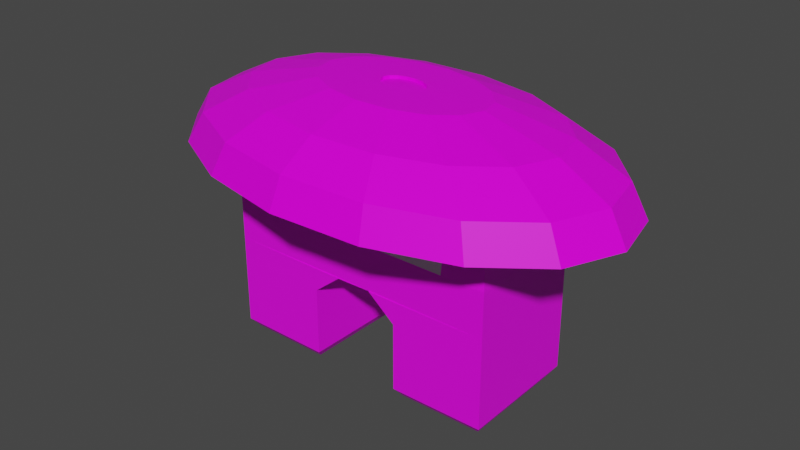 # Source: Palmita.blend  (saved by Blender 4.0.36; exported with 4.5.12 LTS)
import bpy
from mathutils import Matrix  # noqa: F401  (used for matrix-valued properties, if any)

bpy.ops.wm.read_factory_settings(use_empty=True)
scene = bpy.context.scene
scene.name = 'Scene'

# ---- collections
col_collection = bpy.data.collections.new('Collection'); scene.collection.children.link(col_collection)

# ---- images (referenced by path relative to the original .blend; pixels are not part of the script)
import os
ASSET_DIR = os.environ.get("B2B_ASSET_DIR", "")  # directory of the original .blend (textures are referenced by path, not embedded)
HERE = os.path.dirname(os.path.abspath(__file__))  # packed textures are extracted next to this script under _unpacked/

def load_image(name, relpath, width, height, colorspace="sRGB"):
    """Load a texture the original file referenced (path relative to the .blend, or extracted next to this script)."""
    p = next((c for c in (os.path.join(HERE, relpath), os.path.join(ASSET_DIR, relpath)) if relpath and os.path.exists(c)), "")
    if p:
        img = bpy.data.images.load(p, check_existing=True)
        img.name = name
    else:  # same state as the original file: an image datablock whose file is absent (Cycles renders it pink)
        img = bpy.data.images.new(name, width, height)
        img.source = "FILE"
        img.filepath = "//" + (relpath or name)
    img.colorspace_settings.name = colorspace
    return img
img_base_palette_png_002 = load_image('base_palette.png.002', 'base_palette.png', 1024, 1024, 'sRGB')
img_palmita_face_png = load_image('palmita_face.png', 'palmita_face.png', 1024, 1024, 'sRGB')
img_base_palette_png = load_image('base_palette.png', 'base_palette.png', 1024, 1024, 'sRGB')
img_palmsy_dumsy_png = load_image('Palmsy_Dumsy.png', 'Palmsy_Dumsy.png', 1024, 1024, 'sRGB')
img_palmsy_dumsy_scar_png = load_image('Palmsy_Dumsy_Scar.png', 'Palmsy_Dumsy_Scar.png', 1024, 1024, 'sRGB')

# ---- materials (node trees are filled in below, after node groups)
mat_basepalette = bpy.data.materials.new('BasePalette')
mat_basepalette.alpha_threshold = 0.0
mat_basepalette.use_transparent_shadow = False
mat_basepalette.roughness = 0.5
mat_basepalette.line_color = (0.0, 0.0, 0.0, 1.0)
mat_face = bpy.data.materials.new('Face')
mat_face.use_transparent_shadow = False
mat_basepalette_001 = bpy.data.materials.new('BasePalette.001')
mat_basepalette_001.alpha_threshold = 0.0
mat_basepalette_001.use_transparent_shadow = False
mat_basepalette_001.roughness = 0.5
mat_basepalette_001.line_color = (0.0, 0.0, 0.0, 1.0)
mat_face_001 = bpy.data.materials.new('Face.001')
mat_face_001.alpha_threshold = 0.0
mat_face_001.use_transparent_shadow = False
mat_face_001.roughness = 0.5
mat_face_001.line_color = (0.0, 0.0, 0.0, 1.0)
mat_scar = bpy.data.materials.new('Scar')
mat_scar.use_transparent_shadow = False

# ---- material node trees
mat_basepalette.use_nodes = True; mat_basepalette.node_tree.nodes.clear()
_N = mat_basepalette.node_tree.nodes; _L = mat_basepalette.node_tree.links
n0 = _N.new('ShaderNodeOutputMaterial'); n0.name = 'Material Output'; n0.location = (300, 300)
n1 = _N.new('ShaderNodeBsdfPrincipled'); n1.name = 'Principled BSDF'; n1.location = (10, 300)
n1.distribution = 'GGX'
n1.subsurface_method = 'RANDOM_WALK_SKIN'
n1.inputs[3].default_value = 1.45
n1.inputs[27].default_value = (0.0, 0.0, 0.0, 1.0)
n1.inputs[28].default_value = 1.0
n2 = _N.new('ShaderNodeTexImage'); n2.name = 'Image Texture'; n2.location = (-464, 137)
n2.image = img_base_palette_png_002
_L.new(n1.outputs[0], n0.inputs[0])
_L.new(n2.outputs[0], n1.inputs[0])
n0.is_active_output = True
mat_face.use_nodes = True; mat_face.node_tree.nodes.clear()
_N = mat_face.node_tree.nodes; _L = mat_face.node_tree.links
n0 = _N.new('ShaderNodeBsdfPrincipled'); n0.name = 'Principled BSDF'; n0.location = (10, 300)
n0.inputs[3].default_value = 1.45
n1 = _N.new('ShaderNodeOutputMaterial'); n1.name = 'Material Output'; n1.location = (300, 300)
n2 = _N.new('ShaderNodeTexImage'); n2.name = 'Image Texture'; n2.location = (-278, 263)
n2.image = img_palmita_face_png
_L.new(n0.outputs[0], n1.inputs[0])
n1.is_active_output = True
mat_basepalette_001.use_nodes = True; mat_basepalette_001.node_tree.nodes.clear()
_N = mat_basepalette_001.node_tree.nodes; _L = mat_basepalette_001.node_tree.links
n0 = _N.new('ShaderNodeOutputMaterial'); n0.name = 'Material Output'; n0.location = (300, 300)
n1 = _N.new('ShaderNodeBsdfPrincipled'); n1.name = 'Principled BSDF'; n1.location = (10, 300)
n1.distribution = 'GGX'
n1.subsurface_method = 'RANDOM_WALK_SKIN'
n1.inputs[3].default_value = 1.45
n1.inputs[14].default_value = (0.6106, 0.3515, 0.1301, 1.0)
n1.inputs[27].default_value = (0.0, 0.0, 0.0, 1.0)
n1.inputs[28].default_value = 1.0
n2 = _N.new('ShaderNodeTexImage'); n2.name = 'Image Texture'; n2.location = (-464, 137)
n2.image = img_base_palette_png
_L.new(n1.outputs[0], n0.inputs[0])
_L.new(n2.outputs[0], n1.inputs[0])
n0.is_active_output = True
mat_face_001.use_nodes = True; mat_face_001.node_tree.nodes.clear()
_N = mat_face_001.node_tree.nodes; _L = mat_face_001.node_tree.links
n0 = _N.new('ShaderNodeOutputMaterial'); n0.name = 'Material Output'; n0.location = (300, 300)
n1 = _N.new('ShaderNodeBsdfPrincipled'); n1.name = 'Principled BSDF'; n1.location = (10, 300)
n1.distribution = 'GGX'
n1.subsurface_method = 'RANDOM_WALK_SKIN'
n1.inputs[3].default_value = 1.45
n1.inputs[27].default_value = (0.0, 0.0, 0.0, 1.0)
n1.inputs[28].default_value = 1.0
n2 = _N.new('ShaderNodeTexImage'); n2.name = 'Image Texture'; n2.location = (-464, 137)
n2.image = img_palmsy_dumsy_png
_L.new(n1.outputs[0], n0.inputs[0])
_L.new(n2.outputs[0], n1.inputs[0])
n0.is_active_output = True
mat_scar.use_nodes = True; mat_scar.node_tree.nodes.clear()
_N = mat_scar.node_tree.nodes; _L = mat_scar.node_tree.links
n0 = _N.new('ShaderNodeBsdfPrincipled'); n0.name = 'Principled BSDF'; n0.location = (10, 300)
n0.inputs[3].default_value = 1.45
n1 = _N.new('ShaderNodeOutputMaterial'); n1.name = 'Material Output'; n1.location = (300, 300)
n2 = _N.new('ShaderNodeTexImage'); n2.name = 'Image Texture'; n2.location = (-415, 192)
n2.image = img_palmsy_dumsy_scar_png
_L.new(n0.outputs[0], n1.inputs[0])
_L.new(n2.outputs[0], n0.inputs[0])
n1.is_active_output = True

# ---- world
world_world = bpy.data.worlds.new('World'); scene.world = world_world
world_world.use_nodes = True; world_world.node_tree.nodes.clear()
_N = world_world.node_tree.nodes; _L = world_world.node_tree.links
n0 = _N.new('ShaderNodeOutputWorld'); n0.name = 'World Output'; n0.location = (300, 300)
n1 = _N.new('ShaderNodeBackground'); n1.name = 'Background'; n1.location = (10, 300)
n1.inputs[0].default_value = (0.05088, 0.05088, 0.05088, 1.0)
_L.new(n1.outputs[0], n0.inputs[0])
n0.is_active_output = True
world_world.color = (0.05088, 0.05088, 0.05088)
world_world.use_sun_shadow = False
world_world.sun_shadow_jitter_overblur = 0.0

# ---- meshes
me_cube = bpy.data.meshes.new('Cube')
me_cube.from_pydata([(-0.2153, 0.08851, 1.729e-05), (-0.2243, 0.1006, 0.1239), (-0.08195, 0.08746, 1.729e-05), (-0.07279, 0.0994, 0.1239), (-0.2162, -0.08746, 1.729e-05), (-0.2254, -0.0994, 0.1239), (-0.08288, -0.08851, 1.729e-05), (-0.07384, -0.1006, 0.1239), (-0.2243, 0.1006, 0.04289), (-0.2243, 0.1006, 0.08576), (-0.07279, 0.0994, 0.08576), (-0.07279, 0.0994, 0.04289), (-0.07384, -0.1006, 0.08576), (-0.07384, -0.1006, 0.04289), (-0.2254, -0.0994, 0.08576), (-0.2254, -0.0994, 0.04289), (-0.07279, 0.0994, 0.01459), (-0.07384, -0.1006, 0.01459), (-0.2254, -0.0994, 0.01459), (-0.2243, 0.1006, 0.01459), (-0.2254, -0.0994, 0.1605), (-0.2243, 0.1006, 0.1605), (-0.2243, 0.1006, 0.232), (-0.2254, -0.0994, 0.232), (-0.2134, 0.08575, 0.3395), (-0.2145, -0.08473, 0.3395), (0.2153, 0.08851, 1.729e-05), (0.2243, 0.1006, 0.1239), (0.08195, 0.08746, 1.729e-05), (0.07279, 0.0994, 0.1239), (0.2162, -0.08746, 1.729e-05), (0.2254, -0.0994, 0.1239), (0.08288, -0.08851, 1.729e-05), (0.07384, -0.1006, 0.1239), (0.2243, 0.1006, 0.04289), (0.2243, 0.1006, 0.08576), (0.07279, 0.0994, 0.08576), (0.07279, 0.0994, 0.04289), (0.07384, -0.1006, 0.08576), (0.07384, -0.1006, 0.04289), (0.2254, -0.0994, 0.08576), (0.2254, -0.0994, 0.04289), (0.07279, 0.0994, 0.01459), (0.07384, -0.1006, 0.01459), (0.2254, -0.0994, 0.01459), (0.2243, 0.1006, 0.01459), (0.2243, 0.1006, 0.1605), (0.2254, -0.0994, 0.1605), (0.2243, 0.1006, 0.232), (0.2254, -0.0994, 0.232), (0.2134, 0.08575, 0.3395), (0.2145, -0.08473, 0.3395), (-0.02828, 0.0994, 0.1605), (-0.02868, -0.1006, 0.1605), (0.02828, 0.0994, 0.1605), (0.02868, -0.1006, 0.1605), (-0.02828, 0.1006, 0.1605), (0.02828, 0.1006, 0.1605), (-0.02868, -0.0994, 0.1605), (0.02868, -0.0994, 0.1605), (0.01642, 0.1745, 0.4038), (0.1539, 0.1963, 0.3627), (0.2032, 0.1097, 0.4046), (0.1549, 0.0778, 0.3373), (0.03978, 0.01363, 0.4347), (0.2573, 0.05021, 0.4055), (0.3351, 0.06149, 0.3647), (0.1955, 0.03315, 0.3379), (0.2727, -0.01612, 0.4066), (0.3552, -0.02518, 0.366), (0.247, -0.07917, 0.4076), (0.3216, -0.1076, 0.3674), (0.1878, -0.06313, 0.3395), (0.2395, -0.1731, 0.3686), (0.1406, -0.1008, 0.3402), (0.01614, -0.01658, 0.4352), (0.09364, -0.159, 0.4092), (0.07203, -0.1232, 0.3406), (-0.01497, -0.2178, 0.3697), (-0.1128, -0.1424, 0.4092), (-0.0259, -0.007894, 0.4351), (-0.1974, -0.0988, 0.4085), (-0.2591, -0.1332, 0.3686), (-0.15, -0.07751, 0.3402), (-0.03371, 0.0007018, 0.435), (-0.3297, -0.05544, 0.3674), (-0.3498, 0.03123, 0.366), (-0.202, 0.0165, 0.3387), (-0.03222, 0.01939, 0.4347), (-0.1829, 0.06342, 0.3379), (-0.1783, 0.1403, 0.4046), (-0.1357, 0.1011, 0.3373), (-0.01008, 0.03091, 0.4345), (-0.08785, 0.1699, 0.404), (-0.06709, 0.1235, 0.3368), (0.01262, 0.1271, 0.3366), (0.1114, 0.06352, 0.4326), (0.1407, 0.03131, 0.4331), (0.1351, -0.03871, 0.4342), (0.1011, -0.06586, 0.4347), (0.05214, -0.0819, 0.4351), (-0.05961, -0.07296, 0.4351), (-0.09504, 0.08004, 0.4326), (0.003011, 0.006914, 0.4307), (0.001056, -0.01752, 0.4307), (0.01972, 0.02825, 0.4299), (0.03975, 0.01335, 0.4301), (0.04197, 0.003775, 0.4303), (0.03826, -0.00533, 0.4305), (0.02918, -0.01257, 0.4306), (-0.01371, -0.01447, 0.4307), (-0.02592, -0.008166, 0.4306), (-0.03374, 0.0004298, 0.4305), (-0.03224, 0.01911, 0.4301), (-0.02316, 0.02636, 0.43), (-0.0101, 0.03064, 0.4299), (0.02037, 0.2239, 0.3624), (0.01975, 0.02853, 0.4345), (0.1186, 0.1534, 0.404), (0.09076, 0.1109, 0.3368), (0.03196, 0.02222, 0.4345), (0.2644, 0.1393, 0.3635), (0.04199, 0.004047, 0.4348), (0.2069, -0.01621, 0.3387), (0.03828, -0.005058, 0.435), (0.0292, -0.0123, 0.4351), (0.1841, -0.1293, 0.4085), (0.1213, -0.2118, 0.3694), (-0.004294, -0.08439, 0.4352), (-0.01063, -0.1636, 0.4094), (-0.007684, -0.1268, 0.3408), (-0.01368, -0.0142, 0.4352), (-0.1485, -0.1902, 0.3694), (-0.08582, -0.1106, 0.3406), (-0.2515, -0.03928, 0.4076), (-0.1906, -0.03286, 0.3395), (-0.03593, 0.01028, 0.4348), (-0.2669, 0.02705, 0.4066), (-0.2412, 0.0901, 0.4055), (-0.3162, 0.1136, 0.3647), (-0.02314, 0.02663, 0.4345), (-0.2341, 0.1791, 0.3635), (-0.1159, 0.2179, 0.3627), (0.004984, 0.03158, 0.4344), (0.06566, 0.08715, 0.4323), (0.149, -0.004587, 0.4337), (0.001078, -0.01725, 0.4352), (-0.1054, -0.04933, 0.4347), (-0.1347, -0.01712, 0.4342), (-0.143, 0.01878, 0.4337), (-0.1291, 0.0529, 0.4331), (-0.04609, 0.09609, 0.4323), (0.01034, 0.09858, 0.4322), (0.004962, 0.0313, 0.4299), (0.03194, 0.02195, 0.43), (0.01612, -0.01686, 0.4307), (-0.03595, 0.01001, 0.4303), (0.3623, 0.06343, 0.3167), (0.2858, 0.1476, 0.3155), (0.2587, -0.1905, 0.321), (0.3476, -0.1195, 0.3197), (0.1308, -0.2324, 0.3219), (-0.3427, 0.1198, 0.3167), (-0.3791, 0.03067, 0.3182), (-0.2538, 0.1908, 0.3155), (-0.1259, 0.2327, 0.3146), (0.0216, 0.2392, 0.3143), (-0.1612, -0.209, 0.3219), (-0.01666, -0.2389, 0.3222), (0.1661, 0.2093, 0.3146), (0.384, -0.03038, 0.3182), (-0.2808, -0.1473, 0.321), (-0.3573, -0.06314, 0.3197), (0.3408, 0.05943, 0.3168), (0.269, 0.1385, 0.3156), (0.2436, -0.1788, 0.3208), (0.3271, -0.1122, 0.3196), (0.1233, -0.2182, 0.3216), (-0.3222, 0.1125, 0.3168), (-0.3563, 0.02885, 0.3182), (-0.2387, 0.1791, 0.3156), (-0.1184, 0.2185, 0.3148), (0.02043, 0.2246, 0.3145), (-0.1516, -0.1962, 0.3216), (-0.01549, -0.2243, 0.3219), (0.1565, 0.1965, 0.3148), (0.3612, -0.02856, 0.3182), (-0.2641, -0.1382, 0.3208), (-0.3359, -0.05914, 0.3196), (-0.1547, -0.0994, 0.232), (0.1547, -0.0994, 0.232), (-0.1547, -0.08473, 0.3395), (0.1547, -0.08473, 0.3395)], [], [(9, 1, 3, 10), (10, 3, 7, 12), (12, 7, 5, 14), (14, 5, 1, 9), (2, 6, 4, 0), (18, 15, 8, 19), (15, 14, 9, 8), (17, 13, 15, 18), (13, 12, 14, 15), (16, 11, 13, 17), (11, 10, 12, 13), (19, 8, 11, 16), (8, 9, 10, 11), (0, 19, 16, 2), (2, 16, 17, 6), (6, 17, 18, 4), (4, 18, 19, 0), (1, 5, 20, 21), (192, 190, 49, 51), (21, 20, 23, 22), (22, 23, 25, 24), (35, 36, 29, 27), (36, 38, 33, 29), (38, 40, 31, 33), (40, 35, 27, 31), (28, 26, 30, 32), (44, 45, 34, 41), (41, 34, 35, 40), (43, 44, 41, 39), (39, 41, 40, 38), (42, 43, 39, 37), (37, 39, 38, 36), (45, 42, 37, 34), (34, 37, 36, 35), (26, 28, 42, 45), (28, 32, 43, 42), (32, 30, 44, 43), (30, 26, 45, 44), (27, 46, 47, 31), (24, 50, 48, 22), (24, 25, 191, 192, 51, 50), (48, 50, 51, 49), (47, 46, 48, 49), (20, 58, 59, 47, 49, 190, 189, 23), (22, 48, 46, 57, 56, 21), (29, 33, 55, 54), (7, 3, 52, 53), (53, 56, 57, 52), (59, 53, 58, 52, 56, 57), (7, 53, 58, 20, 5), (31, 47, 59, 55, 33), (27, 29, 54, 57, 46), (3, 1, 21, 56, 52), (116, 60, 118, 61), (136, 84, 112, 156), (166, 116, 61, 169), (60, 152, 144, 118), (122, 64, 106, 107), (169, 61, 121, 158), (118, 144, 96, 62), (61, 118, 62, 121), (158, 121, 66, 157), (62, 96, 97, 65), (121, 62, 65, 66), (84, 80, 111, 112), (66, 65, 68, 69), (64, 120, 154, 106), (157, 66, 69, 170), (65, 97, 145, 68), (69, 68, 70, 71), (80, 131, 110, 111), (170, 69, 71, 160), (68, 145, 98, 70), (160, 71, 73, 159), (70, 98, 99, 126), (71, 70, 126, 73), (117, 143, 153, 105), (159, 73, 127, 161), (126, 99, 100, 76), (73, 126, 76, 127), (120, 117, 105, 154), (127, 76, 129, 78), (131, 146, 104, 110), (161, 127, 78, 168), (76, 100, 128, 129), (78, 129, 79, 132), (143, 92, 115, 153), (168, 78, 132, 167), (129, 128, 101, 79), (167, 132, 82, 171), (79, 101, 147, 81), (132, 79, 81, 82), (146, 75, 155, 104), (81, 147, 148, 134), (82, 81, 134, 85), (92, 140, 114, 115), (171, 82, 85, 172), (85, 134, 137, 86), (75, 125, 109, 155), (172, 85, 86, 163), (140, 88, 113, 114), (163, 86, 139, 162), (86, 137, 138, 139), (162, 139, 141, 164), (138, 150, 102, 90), (139, 138, 90, 141), (125, 124, 108, 109), (141, 90, 93, 142), (88, 136, 156, 113), (164, 141, 142, 165), (90, 102, 151, 93), (142, 93, 60, 116), (124, 122, 107, 108), (165, 142, 116, 166), (93, 151, 152, 60), (117, 120, 96, 144), (120, 64, 97, 96), (64, 122, 145, 97), (122, 124, 98, 145), (124, 125, 99, 98), (125, 75, 100, 99), (75, 146, 128, 100), (146, 131, 101, 128), (131, 80, 147, 101), (80, 84, 148, 147), (84, 136, 149, 148), (136, 88, 150, 149), (88, 140, 102, 150), (140, 92, 151, 102), (92, 143, 152, 151), (153, 103, 105), (105, 103, 154), (154, 103, 106), (106, 103, 107), (107, 103, 108), (108, 103, 109), (109, 103, 155), (155, 103, 104), (104, 103, 110), (110, 103, 111), (111, 103, 112), (112, 103, 156), (156, 103, 113), (113, 103, 114), (114, 103, 115), (115, 103, 153), (134, 148, 149, 137), (137, 149, 150, 138), (63, 67, 123, 72, 74, 77, 130, 133, 83, 135, 87, 89, 91, 94, 95, 119), (143, 117, 144, 152), (173, 174, 158, 157), (175, 176, 160, 159), (177, 175, 159, 161), (178, 179, 163, 162), (180, 178, 162, 164), (181, 180, 164, 165), (182, 181, 165, 166), (183, 184, 168, 167), (174, 185, 169, 158), (186, 173, 157, 170), (176, 186, 170, 160), (184, 177, 161, 168), (187, 183, 167, 171), (188, 187, 171, 172), (179, 188, 172, 163), (185, 182, 166, 169), (67, 63, 174, 173), (74, 72, 176, 175), (77, 74, 175, 177), (89, 87, 179, 178), (91, 89, 178, 180), (94, 91, 180, 181), (95, 94, 181, 182), (133, 130, 184, 183), (63, 119, 185, 174), (123, 67, 173, 186), (72, 123, 186, 176), (130, 77, 177, 184), (83, 133, 183, 187), (135, 83, 187, 188), (87, 135, 188, 179), (119, 95, 182, 185), (25, 23, 189, 191), (191, 189, 190, 192)])
me_cube.polygons.foreach_set('material_index', [0, 0, 0, 0, 0, 0, 0, 0, 0, 0, 0, 0, 0, 0, 0, 0, 0, 0, 0, 0, 0, 0, 0, 0, 0, 0, 0, 0, 0, 0, 0, 0, 0, 0, 0, 0, 0, 0, 0, 0, 0, 0, 0, 0, 0, 0, 0, 0, 0, 0, 0, 0, 0, 2, 2, 2, 2, 2, 2, 2, 2, 2, 2, 2, 2, 2, 2, 2, 2, 2, 2, 2, 2, 2, 2, 2, 2, 2, 2, 2, 2, 2, 2, 2, 2, 2, 2, 2, 2, 2, 2, 2, 2, 2, 2, 2, 2, 2, 2, 2, 2, 2, 2, 2, 2, 2, 2, 2, 2, 2, 2, 2, 2, 2, 2, 2, 2, 2, 2, 2, 2, 2, 2, 2, 2, 2, 2, 2, 2, 2, 2, 2, 2, 2, 2, 2, 2, 2, 2, 2, 2, 2, 2, 2, 2, 2, 2, 2, 2, 2, 2, 2, 2, 2, 2, 2, 2, 2, 2, 2, 2, 2, 2, 2, 2, 2, 2, 2, 2, 2, 2, 2, 2, 2, 2, 2, 2, 2, 2, 2, 2, 2, 0, 1])
_uv = me_cube.uv_layers.new(name='UVMap')
_uv.uv.foreach_set('vector', [0.2861, 0.8441, 0.2861, 0.8441, 0.2861, 0.8441, 0.2861, 0.8441, 0.2861, 0.8441, 0.2861, 0.8441, 0.2861, 0.8441, 0.2861, 0.8441, 0.2861, 0.8441, 0.2861, 0.8441, 0.2861, 0.8441, 0.2861, 0.8441, 0.2861, 0.8441, 0.2861, 0.8441, 0.2861, 0.8441, 0.2861, 0.8441, 0.2861, 0.8441, 0.2861, 0.8441, 0.2861, 0.8441, 0.2861, 0.8441, 0.2861, 0.8441, 0.2861, 0.8441, 0.2861, 0.8441, 0.2861, 0.8441, 0.2861, 0.8441, 0.2861, 0.8441, 0.2861, 0.8441, 0.2861, 0.8441, 0.2861, 0.8441, 0.2861, 0.8441, 0.2861, 0.8441, 0.2861, 0.8441, 0.2861, 0.8441, 0.2861, 0.8441, 0.2861, 0.8441, 0.2861, 0.8441, 0.2861, 0.8441, 0.2861, 0.8441, 0.2861, 0.8441, 0.2861, 0.8441, 0.2861, 0.8441, 0.2861, 0.8441, 0.2861, 0.8441, 0.2861, 0.8441, 0.2861, 0.8441, 0.2861, 0.8441, 0.2861, 0.8441, 0.2861, 0.8441, 0.2861, 0.8441, 0.2861, 0.8441, 0.2861, 0.8441, 0.2861, 0.8441, 0.2861, 0.8441, 0.2861, 0.8441, 0.2861, 0.8441, 0.2861, 0.8441, 0.2861, 0.8441, 0.2861, 0.8441, 0.2861, 0.8441, 0.2861, 0.8441, 0.2861, 0.8441, 0.2861, 0.8441, 0.2861, 0.8441, 0.2861, 0.8441, 0.2861, 0.8441, 0.2861, 0.8441, 0.2861, 0.8441, 0.2861, 0.8441, 0.2861, 0.8441, 0.2861, 0.8441, 0.2861, 0.8441, 0.2861, 0.8441, 0.2861, 0.8441, 0.2861, 0.8441, 0.2861, 0.8441, 0.2861, 0.8441, 0.2861, 0.8441, 0.2861, 0.8441, 0.2861, 0.8441, 0.2861, 0.8441, 0.2861, 0.8441, 0.2861, 0.8441, 0.2861, 0.8441, 0.2861, 0.8441, 0.2861, 0.8441, 0.2861, 0.8441, 0.2861, 0.8441, 0.2861, 0.8441, 0.2861, 0.8441, 0.2861, 0.8441, 0.2861, 0.8441, 0.2861, 0.8441, 0.2861, 0.8441, 0.2861, 0.8441, 0.2861, 0.8441, 0.2861, 0.8441, 0.2861, 0.8441, 0.2861, 0.8441, 0.2861, 0.8441, 0.2861, 0.8441, 0.2861, 0.8441, 0.2861, 0.8441, 0.2861, 0.8441, 0.2861, 0.8441, 0.2861, 0.8441, 0.2861, 0.8441, 0.2861, 0.8441, 0.2861, 0.8441, 0.2861, 0.8441, 0.2861, 0.8441, 0.2861, 0.8441, 0.2861, 0.8441, 0.2861, 0.8441, 0.2861, 0.8441, 0.2861, 0.8441, 0.2861, 0.8441, 0.2861, 0.8441, 0.2861, 0.8441, 0.2861, 0.8441, 0.2861, 0.8441, 0.2861, 0.8441, 0.2861, 0.8441, 0.2861, 0.8441, 0.2861, 0.8441, 0.2861, 0.8441, 0.2861, 0.8441, 0.2861, 0.8441, 0.2861, 0.8441, 0.2861, 0.8441, 0.2861, 0.8441, 0.2861, 0.8441, 0.2861, 0.8441, 0.2861, 0.8441, 0.2861, 0.8441, 0.2861, 0.8441, 0.2861, 0.8441, 0.2861, 0.8441, 0.2861, 0.8441, 0.2861, 0.8441, 0.2861, 0.8441, 0.2861, 0.8441, 0.2861, 0.8441, 0.2861, 0.8441, 0.2861, 0.8441, 0.2861, 0.8441, 0.2861, 0.8441, 0.2861, 0.8441, 0.2861, 0.8441, 0.2861, 0.8441, 0.2861, 0.8441, 0.2861, 0.8441, 0.2861, 0.8441, 0.2861, 0.8441, 0.2861, 0.8441, 0.2861, 0.8441, 0.2861, 0.8441, 0.2861, 0.8441, 0.2861, 0.8441, 0.2861, 0.8441, 0.2861, 0.8441, 0.2861, 0.8441, 0.2861, 0.8441, 0.2861, 0.8441, 0.2861, 0.8441, 0.2861, 0.8441, 0.2861, 0.8441, 0.2861, 0.8441, 0.2861, 0.8441, 0.2861, 0.8441, 0.2861, 0.8441, 0.2861, 0.8441, 0.2861, 0.8441, 0.2861, 0.8441, 0.2861, 0.8441, 0.2861, 0.8441, 0.2861, 0.8441, 0.2861, 0.8441, 0.2861, 0.8441, 0.2861, 0.8441, 0.2861, 0.8441, 0.2861, 0.8441, 0.2861, 0.8441, 0.2861, 0.8441, 0.2861, 0.8441, 0.2861, 0.8441, 0.2861, 0.8441, 0.2861, 0.8441, 0.2861, 0.8441, 0.2861, 0.8441, 0.2861, 0.8441, 0.2861, 0.8441, 0.2861, 0.8441, 0.2861, 0.8441, 0.2861, 0.8441, 0.2861, 0.8441, 0.2861, 0.8441, 0.2861, 0.8441, 0.2861, 0.8441, 0.2861, 0.8441, 0.2861, 0.8441, 0.2861, 0.8441, 0.2861, 0.8441, 0.2861, 0.8441, 0.2861, 0.8441, 0.2861, 0.8441, 0.2861, 0.8441, 0.2861, 0.8441, 0.2861, 0.8441, 0.2861, 0.8441, 0.2861, 0.8441, 0.2861, 0.8441, 0.2861, 0.8441, 0.2861, 0.8441, 0.2861, 0.8441, 0.2861, 0.8441, 0.2861, 0.8441, 0.2861, 0.8441, 0.2861, 0.8441, 0.2861, 0.8441, 0.2861, 0.8441, 0.2861, 0.8441, 0.2861, 0.8441, 0.2861, 0.8441, 0.2861, 0.8441, 0.2861, 0.8441, 0.2861, 0.8441, 0.3447, 0.7373, 0.3447, 0.7373, 0.3447, 0.7373, 0.3447, 0.7373, 0.3447, 0.7373, 0.3447, 0.7373, 0.3447, 0.7373, 0.3447, 0.7373, 0.3447, 0.7373, 0.3447, 0.7373, 0.3447, 0.7373, 0.3447, 0.7373, 0.3447, 0.7373, 0.3447, 0.7373, 0.3447, 0.7373, 0.3447, 0.7373, 0.3447, 0.7373, 0.3447, 0.7373, 0.3447, 0.7373, 0.3447, 0.7373, 0.3447, 0.7373, 0.3447, 0.7373, 0.3447, 0.7373, 0.3447, 0.7373, 0.3447, 0.7373, 0.3447, 0.7373, 0.3447, 0.7373, 0.3447, 0.7373, 0.3447, 0.7373, 0.3447, 0.7373, 0.3447, 0.7373, 0.3447, 0.7373, 0.3447, 0.7373, 0.3447, 0.7373, 0.3447, 0.7373, 0.3447, 0.7373, 0.3447, 0.7373, 0.3447, 0.7373, 0.3447, 0.7373, 0.3447, 0.7373, 0.3447, 0.7373, 0.3447, 0.7373, 0.3447, 0.7373, 0.3447, 0.7373, 0.3447, 0.7373, 0.3447, 0.7373, 0.3447, 0.7373, 0.3447, 0.7373, 0.3447, 0.7373, 0.3447, 0.7373, 0.3447, 0.7373, 0.3447, 0.7373, 0.3447, 0.7373, 0.3447, 0.7373, 0.3447, 0.7373, 0.3447, 0.7373, 0.3447, 0.7373, 0.3447, 0.7373, 0.3447, 0.7373, 0.3447, 0.7373, 0.3447, 0.7373, 0.3447, 0.7373, 0.3447, 0.7373, 0.3447, 0.7373, 0.3447, 0.7373, 0.3447, 0.7373, 0.3447, 0.7373, 0.3447, 0.7373, 0.3447, 0.7373, 0.3447, 0.7373, 0.3447, 0.7373, 0.3447, 0.7373, 0.3447, 0.7373, 0.3447, 0.7373, 0.3447, 0.7373, 0.3447, 0.7373, 0.3447, 0.7373, 0.3447, 0.7373, 0.3447, 0.7373, 0.3447, 0.7373, 0.3447, 0.7373, 0.3447, 0.7373, 0.3447, 0.7373, 0.3447, 0.7373, 0.3447, 0.7373, 0.3447, 0.7373, 0.3447, 0.7373, 0.3447, 0.7373, 0.3447, 0.7373, 0.3447, 0.7373, 0.3447, 0.7373, 0.3447, 0.7373, 0.3447, 0.7373, 0.3447, 0.7373, 0.3447, 0.7373, 0.3447, 0.7373, 0.3447, 0.7373, 0.3447, 0.7373, 0.3447, 0.7373, 0.3447, 0.7373, 0.3447, 0.7373, 0.3447, 0.7373, 0.3447, 0.7373, 0.3447, 0.7373, 0.3447, 0.7373, 0.3447, 0.7373, 0.3447, 0.7373, 0.3447, 0.7373, 0.3447, 0.7373, 0.3447, 0.7373, 0.3447, 0.7373, 0.3447, 0.7373, 0.3447, 0.7373, 0.3447, 0.7373, 0.3447, 0.7373, 0.3447, 0.7373, 0.3447, 0.7373, 0.3447, 0.7373, 0.3447, 0.7373, 0.3447, 0.7373, 0.3447, 0.7373, 0.3447, 0.7373, 0.3447, 0.7373, 0.3447, 0.7373, 0.3447, 0.7373, 0.3447, 0.7373, 0.3447, 0.7373, 0.3447, 0.7373, 0.3447, 0.7373, 0.3447, 0.7373, 0.3447, 0.7373, 0.3447, 0.7373, 0.3447, 0.7373, 0.3447, 0.7373, 0.3447, 0.7373, 0.3447, 0.7373, 0.3447, 0.7373, 0.3447, 0.7373, 0.3447, 0.7373, 0.3447, 0.7373, 0.3447, 0.7373, 0.3447, 0.7373, 0.3447, 0.7373, 0.3447, 0.7373, 0.3447, 0.7373, 0.3447, 0.7373, 0.3447, 0.7373, 0.3447, 0.7373, 0.3447, 0.7373, 0.3447, 0.7373, 0.3447, 0.7373, 0.3447, 0.7373, 0.3447, 0.7373, 0.3447, 0.7373, 0.3447, 0.7373, 0.3447, 0.7373, 0.3447, 0.7373, 0.3447, 0.7373, 0.3447, 0.7373, 0.3447, 0.7373, 0.3447, 0.7373, 0.3447, 0.7373, 0.3447, 0.7373, 0.3447, 0.7373, 0.3447, 0.7373, 0.3447, 0.7373, 0.3447, 0.7373, 0.3447, 0.7373, 0.3447, 0.7373, 0.3447, 0.7373, 0.3447, 0.7373, 0.3447, 0.7373, 0.3447, 0.7373, 0.3447, 0.7373, 0.3447, 0.7373, 0.3447, 0.7373, 0.3447, 0.7373, 0.3447, 0.7373, 0.3447, 0.7373, 0.3447, 0.7373, 0.3447, 0.7373, 0.3447, 0.7373, 0.3447, 0.7373, 0.3447, 0.7373, 0.3447, 0.7373, 0.3447, 0.7373, 0.3447, 0.7373, 0.3447, 0.7373, 0.3447, 0.7373, 0.3447, 0.7373, 0.3447, 0.7373, 0.3447, 0.7373, 0.3447, 0.7373, 0.3447, 0.7373, 0.3447, 0.7373, 0.3447, 0.7373, 0.3447, 0.7373, 0.3447, 0.7373, 0.3447, 0.7373, 0.3447, 0.7373, 0.3447, 0.7373, 0.3447, 0.7373, 0.3447, 0.7373, 0.3447, 0.7373, 0.3447, 0.7373, 0.3447, 0.7373, 0.3447, 0.7373, 0.3447, 0.7373, 0.3447, 0.7373, 0.3447, 0.7373, 0.3447, 0.7373, 0.3447, 0.7373, 0.3447, 0.7373, 0.3447, 0.7373, 0.3447, 0.7373, 0.3447, 0.7373, 0.3447, 0.7373, 0.3447, 0.7373, 0.3447, 0.7373, 0.3447, 0.7373, 0.3447, 0.7373, 0.3447, 0.7373, 0.3447, 0.7373, 0.3447, 0.7373, 0.3447, 0.7373, 0.3447, 0.7373, 0.3447, 0.7373, 0.3447, 0.7373, 0.3447, 0.7373, 0.3447, 0.7373, 0.3447, 0.7373, 0.3447, 0.7373, 0.3447, 0.7373, 0.3447, 0.7373, 0.3447, 0.7373, 0.3447, 0.7373, 0.3447, 0.7373, 0.3447, 0.7373, 0.3447, 0.7373, 0.3447, 0.7373, 0.3447, 0.7373, 0.3447, 0.7373, 0.3447, 0.7373, 0.3447, 0.7373, 0.3447, 0.7373, 0.3447, 0.7373, 0.3447, 0.7373, 0.3447, 0.7373, 0.3447, 0.7373, 0.3447, 0.7373, 0.3447, 0.7373, 0.3447, 0.7373, 0.3447, 0.7373, 0.3447, 0.7373, 0.3447, 0.7373, 0.3447, 0.7373, 0.3447, 0.7373, 0.3447, 0.7373, 0.3447, 0.7373, 0.3447, 0.7373, 0.3447, 0.7373, 0.3447, 0.7373, 0.3447, 0.7373, 0.3447, 0.7373, 0.3447, 0.7373, 0.3447, 0.7373, 0.3447, 0.7373, 0.3447, 0.7373, 0.3447, 0.7373, 0.3447, 0.7373, 0.3447, 0.7373, 0.3447, 0.7373, 0.3447, 0.7373, 0.3447, 0.7373, 0.3447, 0.7373, 0.3447, 0.7373, 0.3447, 0.7373, 0.3447, 0.7373, 0.3447, 0.7373, 0.3447, 0.7373, 0.3447, 0.7373, 0.3447, 0.7373, 0.3447, 0.7373, 0.3447, 0.7373, 0.3447, 0.7373, 0.3447, 0.7373, 0.3447, 0.7373, 0.3447, 0.7373, 0.3447, 0.7373, 0.3447, 0.7373, 0.3447, 0.7373, 0.3447, 0.7373, 0.3447, 0.7373, 0.3447, 0.7373, 0.3447, 0.7373, 0.3447, 0.7373, 0.3447, 0.7373, 0.3447, 0.7373, 0.3447, 0.7373, 0.3447, 0.7373, 0.3447, 0.7373, 0.3447, 0.7373, 0.3447, 0.7373, 0.3447, 0.7373, 0.3447, 0.7373, 0.3447, 0.7373, 0.3447, 0.7373, 0.3447, 0.7373, 0.334, 0.7129, 0.334, 0.7129, 0.334, 0.7129, 0.334, 0.7129, 0.334, 0.7129, 0.334, 0.7129, 0.334, 0.7129, 0.334, 0.7129, 0.334, 0.7129, 0.334, 0.7129, 0.334, 0.7129, 0.334, 0.7129, 0.334, 0.7129, 0.334, 0.7129, 0.334, 0.7129, 0.334, 0.7129, 0.334, 0.7129, 0.334, 0.7129, 0.334, 0.7129, 0.334, 0.7129, 0.334, 0.7129, 0.334, 0.7129, 0.334, 0.7129, 0.334, 0.7129, 0.334, 0.7129, 0.334, 0.7129, 0.334, 0.7129, 0.334, 0.7129, 0.334, 0.7129, 0.334, 0.7129, 0.334, 0.7129, 0.334, 0.7129, 0.334, 0.7129, 0.334, 0.7129, 0.334, 0.7129, 0.334, 0.7129, 0.334, 0.7129, 0.334, 0.7129, 0.334, 0.7129, 0.334, 0.7129, 0.334, 0.7129, 0.334, 0.7129, 0.334, 0.7129, 0.334, 0.7129, 0.334, 0.7129, 0.334, 0.7129, 0.334, 0.7129, 0.334, 0.7129, 0.3447, 0.7373, 0.3447, 0.7373, 0.3447, 0.7373, 0.3447, 0.7373, 0.3447, 0.7373, 0.3447, 0.7373, 0.3447, 0.7373, 0.3447, 0.7373, 0.2207, 0.9636, 0.2207, 0.9636, 0.2207, 0.9636, 0.2207, 0.9636, 0.2207, 0.9636, 0.2207, 0.9636, 0.2207, 0.9636, 0.2207, 0.9636, 0.2207, 0.9636, 0.2207, 0.9636, 0.2207, 0.9636, 0.2207, 0.9636, 0.2207, 0.9636, 0.2207, 0.9636, 0.2207, 0.9636, 0.2207, 0.9636, 0.3447, 0.7373, 0.3447, 0.7373, 0.3447, 0.7373, 0.3447, 0.7373, 0.3447, 0.7373, 0.3447, 0.7373, 0.3447, 0.7373, 0.3447, 0.7373, 0.3447, 0.7373, 0.3447, 0.7373, 0.3447, 0.7373, 0.3447, 0.7373, 0.3447, 0.7373, 0.3447, 0.7373, 0.3447, 0.7373, 0.3447, 0.7373, 0.3447, 0.7373, 0.3447, 0.7373, 0.3447, 0.7373, 0.3447, 0.7373, 0.3447, 0.7373, 0.3447, 0.7373, 0.3447, 0.7373, 0.3447, 0.7373, 0.3447, 0.7373, 0.3447, 0.7373, 0.3447, 0.7373, 0.3447, 0.7373, 0.3447, 0.7373, 0.3447, 0.7373, 0.3447, 0.7373, 0.3447, 0.7373, 0.3447, 0.7373, 0.3447, 0.7373, 0.3447, 0.7373, 0.3447, 0.7373, 0.3447, 0.7373, 0.3447, 0.7373, 0.3447, 0.7373, 0.3447, 0.7373, 0.3447, 0.7373, 0.3447, 0.7373, 0.3447, 0.7373, 0.3447, 0.7373, 0.3447, 0.7373, 0.3447, 0.7373, 0.3447, 0.7373, 0.3447, 0.7373, 0.3447, 0.7373, 0.3447, 0.7373, 0.3447, 0.7373, 0.3447, 0.7373, 0.3447, 0.7373, 0.3447, 0.7373, 0.3447, 0.7373, 0.3447, 0.7373, 0.3447, 0.7373, 0.3447, 0.7373, 0.3447, 0.7373, 0.3447, 0.7373, 0.3447, 0.7373, 0.3447, 0.7373, 0.3447, 0.7373, 0.3447, 0.7373, 0.3447, 0.7373, 0.3447, 0.7373, 0.3447, 0.7373, 0.3447, 0.7373, 0.2207, 0.9636, 0.2207, 0.9636, 0.2207, 0.9636, 0.2207, 0.9636, 0.2207, 0.9636, 0.2207, 0.9636, 0.2207, 0.9636, 0.2207, 0.9636, 0.2207, 0.9636, 0.2207, 0.9636, 0.2207, 0.9636, 0.2207, 0.9636, 0.2207, 0.9636, 0.2207, 0.9636, 0.2207, 0.9636, 0.2207, 0.9636, 0.2207, 0.9636, 0.2207, 0.9636, 0.2207, 0.9636, 0.2207, 0.9636, 0.2207, 0.9636, 0.2207, 0.9636, 0.2207, 0.9636, 0.2207, 0.9636, 0.2207, 0.9636, 0.2207, 0.9636, 0.2207, 0.9636, 0.2207, 0.9636, 0.2207, 0.9636, 0.2207, 0.9636, 0.2207, 0.9636, 0.2207, 0.9636, 0.2207, 0.9636, 0.2207, 0.9636, 0.2207, 0.9636, 0.2207, 0.9636, 0.2207, 0.9636, 0.2207, 0.9636, 0.2207, 0.9636, 0.2207, 0.9636, 0.2207, 0.9636, 0.2207, 0.9636, 0.2207, 0.9636, 0.2207, 0.9636, 0.2207, 0.9636, 0.2207, 0.9636, 0.2207, 0.9636, 0.2207, 0.9636, 0.2207, 0.9636, 0.2207, 0.9636, 0.2207, 0.9636, 0.2207, 0.9636, 0.2207, 0.9636, 0.2207, 0.9636, 0.2207, 0.9636, 0.2207, 0.9636, 0.2207, 0.9636, 0.2207, 0.9636, 0.2207, 0.9636, 0.2207, 0.9636, 0.2207, 0.9636, 0.2207, 0.9636, 0.2207, 0.9636, 0.2207, 0.9636, 0.2861, 0.8441, 0.2861, 0.8441, 0.2861, 0.8441, 0.2861, 0.8441, 1.0, 1.0, 1.0, 2.98e-08, 3.974e-08, -2.98e-08, 3.974e-08, 1.0])
_ca = me_cube.color_attributes.new('Attribute', 'BYTE_COLOR', 'CORNER')
_ca.data.foreach_set('color', [1.0, 1.0, 1.0, 1.0, 1.0, 1.0, 1.0, 1.0, 1.0, 1.0, 1.0, 1.0, 1.0, 1.0, 1.0, 1.0, 1.0, 1.0, 1.0, 1.0, 1.0, 1.0, 1.0, 1.0, 1.0, 1.0, 1.0, 1.0, 1.0, 1.0, 1.0, 1.0, 1.0, 1.0, 1.0, 1.0, 1.0, 1.0, 1.0, 1.0, 1.0, 1.0, 1.0, 1.0, 1.0, 1.0, 1.0, 1.0, 1.0, 1.0, 1.0, 1.0, 1.0, 1.0, 1.0, 1.0, 1.0, 1.0, 1.0, 1.0, 1.0, 1.0, 1.0, 1.0, 1.0, 1.0, 1.0, 1.0, 1.0, 1.0, 1.0, 1.0, 1.0, 1.0, 1.0, 1.0, 1.0, 1.0, 1.0, 1.0, 1.0, 1.0, 1.0, 1.0, 1.0, 1.0, 1.0, 1.0, 1.0, 1.0, 1.0, 1.0, 1.0, 1.0, 1.0, 1.0, 1.0, 1.0, 1.0, 1.0, 1.0, 1.0, 1.0, 1.0, 1.0, 1.0, 1.0, 1.0, 1.0, 1.0, 1.0, 1.0, 1.0, 1.0, 1.0, 1.0, 1.0, 1.0, 1.0, 1.0, 1.0, 1.0, 1.0, 1.0, 1.0, 1.0, 1.0, 1.0, 1.0, 1.0, 1.0, 1.0, 1.0, 1.0, 1.0, 1.0, 1.0, 1.0, 1.0, 1.0, 1.0, 1.0, 1.0, 1.0, 1.0, 1.0, 1.0, 1.0, 1.0, 1.0, 1.0, 1.0, 1.0, 1.0, 1.0, 1.0, 1.0, 1.0, 1.0, 1.0, 1.0, 1.0, 1.0, 1.0, 1.0, 1.0, 1.0, 1.0, 1.0, 1.0, 1.0, 1.0, 1.0, 1.0, 1.0, 1.0, 1.0, 1.0, 1.0, 1.0, 1.0, 1.0, 1.0, 1.0, 1.0, 1.0, 1.0, 1.0, 1.0, 1.0, 1.0, 1.0, 1.0, 1.0, 1.0, 1.0, 1.0, 1.0, 1.0, 1.0, 1.0, 1.0, 1.0, 1.0, 1.0, 1.0, 1.0, 1.0, 1.0, 1.0, 1.0, 1.0, 1.0, 1.0, 1.0, 1.0, 1.0, 1.0, 1.0, 1.0, 1.0, 1.0, 1.0, 1.0, 1.0, 1.0, 1.0, 1.0, 1.0, 1.0, 1.0, 1.0, 1.0, 1.0, 1.0, 1.0, 1.0, 1.0, 1.0, 1.0, 1.0, 1.0, 1.0, 1.0, 1.0, 1.0, 1.0, 1.0, 1.0, 1.0, 1.0, 1.0, 1.0, 1.0, 1.0, 1.0, 1.0, 1.0, 1.0, 1.0, 1.0, 1.0, 1.0, 1.0, 1.0, 1.0, 1.0, 1.0, 1.0, 1.0, 1.0, 1.0, 1.0, 1.0, 1.0, 1.0, 1.0, 1.0, 1.0, 1.0, 1.0, 1.0, 1.0, 1.0, 1.0, 1.0, 1.0, 1.0, 1.0, 1.0, 1.0, 1.0, 1.0, 1.0, 1.0, 1.0, 1.0, 1.0, 1.0, 1.0, 1.0, 1.0, 1.0, 1.0, 1.0, 1.0, 1.0, 1.0, 1.0, 1.0, 1.0, 1.0, 1.0, 1.0, 1.0, 1.0, 1.0, 1.0, 1.0, 1.0, 1.0, 1.0, 1.0, 1.0, 1.0, 1.0, 1.0, 1.0, 1.0, 1.0, 1.0, 1.0, 1.0, 1.0, 1.0, 1.0, 1.0, 1.0, 1.0, 1.0, 1.0, 1.0, 1.0, 1.0, 1.0, 1.0, 1.0, 1.0, 1.0, 1.0, 1.0, 1.0, 1.0, 1.0, 1.0, 1.0, 1.0, 1.0, 1.0, 1.0, 1.0, 1.0, 1.0, 1.0, 1.0, 1.0, 1.0, 1.0, 1.0, 1.0, 1.0, 1.0, 1.0, 1.0, 1.0, 1.0, 1.0, 1.0, 1.0, 1.0, 1.0, 1.0, 1.0, 1.0, 1.0, 1.0, 1.0, 1.0, 1.0, 1.0, 1.0, 1.0, 1.0, 1.0, 1.0, 1.0, 1.0, 1.0, 1.0, 1.0, 1.0, 1.0, 1.0, 1.0, 1.0, 1.0, 1.0, 1.0, 1.0, 1.0, 1.0, 1.0, 1.0, 1.0, 1.0, 1.0, 1.0, 1.0, 1.0, 1.0, 1.0, 1.0, 1.0, 1.0, 1.0, 1.0, 1.0, 1.0, 1.0, 1.0, 1.0, 1.0, 1.0, 1.0, 1.0, 1.0, 1.0, 1.0, 1.0, 1.0, 1.0, 1.0, 1.0, 1.0, 1.0, 1.0, 1.0, 1.0, 1.0, 1.0, 1.0, 1.0, 1.0, 1.0, 1.0, 1.0, 1.0, 1.0, 1.0, 1.0, 1.0, 1.0, 1.0, 1.0, 1.0, 1.0, 1.0, 1.0, 1.0, 1.0, 1.0, 1.0, 1.0, 1.0, 1.0, 1.0, 1.0, 1.0, 1.0, 1.0, 1.0, 1.0, 1.0, 1.0, 1.0, 1.0, 1.0, 1.0, 1.0, 1.0, 1.0, 1.0, 1.0, 1.0, 1.0, 1.0, 1.0, 1.0, 1.0, 1.0, 1.0, 1.0, 1.0, 1.0, 1.0, 1.0, 1.0, 1.0, 1.0, 1.0, 1.0, 1.0, 1.0, 1.0, 1.0, 1.0, 1.0, 1.0, 1.0, 1.0, 1.0, 1.0, 1.0, 1.0, 1.0, 1.0, 1.0, 1.0, 1.0, 1.0, 1.0, 1.0, 1.0, 1.0, 1.0, 1.0, 1.0, 1.0, 1.0, 1.0, 1.0, 1.0, 1.0, 1.0, 1.0, 1.0, 1.0, 1.0, 1.0, 1.0, 1.0, 1.0, 1.0, 1.0, 1.0, 1.0, 1.0, 1.0, 1.0, 1.0, 1.0, 1.0, 1.0, 1.0, 1.0, 1.0, 1.0, 1.0, 1.0, 1.0, 1.0, 1.0, 1.0, 1.0, 1.0, 1.0, 1.0, 1.0, 1.0, 1.0, 1.0, 1.0, 1.0, 1.0, 1.0, 1.0, 1.0, 1.0, 1.0, 1.0, 1.0, 1.0, 1.0, 1.0, 1.0, 1.0, 1.0, 1.0, 1.0, 1.0, 1.0, 1.0, 1.0, 1.0, 1.0, 1.0, 1.0, 1.0, 1.0, 1.0, 1.0, 1.0, 1.0, 1.0, 1.0, 1.0, 1.0, 1.0, 1.0, 1.0, 1.0, 1.0, 1.0, 1.0, 1.0, 1.0, 1.0, 1.0, 1.0, 1.0, 1.0, 1.0, 1.0, 1.0, 1.0, 1.0, 1.0, 1.0, 1.0, 1.0, 1.0, 1.0, 1.0, 1.0, 1.0, 1.0, 1.0, 1.0, 1.0, 1.0, 1.0, 1.0, 1.0, 1.0, 1.0, 1.0, 1.0, 1.0, 1.0, 1.0, 1.0, 1.0, 1.0, 1.0, 1.0, 1.0, 1.0, 1.0, 1.0, 1.0, 1.0, 1.0, 1.0, 1.0, 1.0, 1.0, 1.0, 1.0, 1.0, 1.0, 1.0, 1.0, 1.0, 1.0, 1.0, 1.0, 1.0, 1.0, 1.0, 1.0, 1.0, 1.0, 1.0, 1.0, 1.0, 1.0, 1.0, 1.0, 1.0, 1.0, 1.0, 1.0, 1.0, 1.0, 1.0, 1.0, 1.0, 1.0, 1.0, 1.0, 1.0, 1.0, 1.0, 1.0, 1.0, 1.0, 1.0, 1.0, 1.0, 1.0, 1.0, 1.0, 1.0, 1.0, 1.0, 1.0, 1.0, 1.0, 1.0, 1.0, 1.0, 1.0, 1.0, 1.0, 1.0, 1.0, 1.0, 1.0, 1.0, 1.0, 1.0, 1.0, 1.0, 1.0, 1.0, 1.0, 1.0, 1.0, 1.0, 1.0, 1.0, 1.0, 1.0, 1.0, 1.0, 1.0, 1.0, 1.0, 1.0, 1.0, 1.0, 1.0, 1.0, 1.0, 1.0, 1.0, 1.0, 1.0, 1.0, 1.0, 1.0, 1.0, 1.0, 1.0, 1.0, 1.0, 1.0, 1.0, 1.0, 1.0, 1.0, 1.0, 1.0, 1.0, 1.0, 1.0, 1.0, 1.0, 1.0, 1.0, 1.0, 1.0, 1.0, 1.0, 1.0, 1.0, 1.0, 1.0, 1.0, 1.0, 1.0, 1.0, 1.0, 1.0, 1.0, 1.0, 1.0, 1.0, 1.0, 1.0, 1.0, 1.0, 1.0, 1.0, 1.0, 1.0, 1.0, 1.0, 1.0, 1.0, 1.0, 1.0, 1.0, 1.0, 1.0, 1.0, 1.0, 1.0, 1.0, 1.0, 1.0, 1.0, 1.0, 1.0, 1.0, 1.0, 1.0, 1.0, 1.0, 1.0, 1.0, 1.0, 1.0, 1.0, 1.0, 1.0, 1.0, 1.0, 1.0, 1.0, 1.0, 1.0, 1.0, 1.0, 1.0, 1.0, 1.0, 1.0, 1.0, 1.0, 1.0, 1.0, 1.0, 1.0, 1.0, 1.0, 1.0, 1.0, 1.0, 1.0, 1.0, 1.0, 1.0, 1.0, 1.0, 1.0, 1.0, 1.0, 1.0, 1.0, 1.0, 1.0, 1.0, 1.0, 1.0, 1.0, 1.0, 1.0, 1.0, 1.0, 1.0, 1.0, 1.0, 1.0, 1.0, 1.0, 1.0, 1.0, 1.0, 1.0, 1.0, 1.0, 1.0, 1.0, 1.0, 1.0, 1.0, 1.0, 1.0, 1.0, 1.0, 1.0, 1.0, 1.0, 1.0, 1.0, 1.0, 1.0, 1.0, 1.0, 1.0, 1.0, 1.0, 1.0, 1.0, 1.0, 1.0, 1.0, 1.0, 1.0, 1.0, 1.0, 1.0, 1.0, 1.0, 1.0, 1.0, 1.0, 1.0, 1.0, 1.0, 1.0, 1.0, 1.0, 1.0, 1.0, 1.0, 1.0, 1.0, 1.0, 1.0, 1.0, 1.0, 1.0, 1.0, 1.0, 1.0, 1.0, 1.0, 1.0, 1.0, 1.0, 1.0, 1.0, 1.0, 1.0, 1.0, 1.0, 1.0, 1.0, 1.0, 1.0, 1.0, 1.0, 1.0, 1.0, 1.0, 1.0, 1.0, 1.0, 1.0, 1.0, 1.0, 1.0, 1.0, 1.0, 1.0, 1.0, 1.0, 1.0, 1.0, 1.0, 1.0, 1.0, 1.0, 1.0, 1.0, 1.0, 1.0, 1.0, 1.0, 1.0, 1.0, 1.0, 1.0, 1.0, 1.0, 1.0, 1.0, 1.0, 1.0, 1.0, 1.0, 1.0, 1.0, 1.0, 1.0, 1.0, 1.0, 1.0, 1.0, 1.0, 1.0, 1.0, 1.0, 1.0, 1.0, 1.0, 1.0, 1.0, 1.0, 1.0, 1.0, 1.0, 1.0, 1.0, 1.0, 1.0, 1.0, 1.0, 1.0, 1.0, 1.0, 1.0, 1.0, 1.0, 1.0, 1.0, 1.0, 1.0, 1.0, 1.0, 1.0, 1.0, 1.0, 1.0, 1.0, 1.0, 1.0, 1.0, 1.0, 1.0, 1.0, 1.0, 1.0, 1.0, 1.0, 1.0, 1.0, 1.0, 1.0, 1.0, 1.0, 1.0, 1.0, 1.0, 1.0, 1.0, 1.0, 1.0, 1.0, 1.0, 1.0, 1.0, 1.0, 1.0, 1.0, 1.0, 1.0, 1.0, 1.0, 1.0, 1.0, 1.0, 1.0, 1.0, 1.0, 1.0, 1.0, 1.0, 1.0, 1.0, 1.0, 1.0, 1.0, 1.0, 1.0, 1.0, 1.0, 1.0, 1.0, 1.0, 1.0, 1.0, 1.0, 1.0, 1.0, 1.0, 1.0, 1.0, 1.0, 1.0, 1.0, 1.0, 1.0, 1.0, 1.0, 1.0, 1.0, 1.0, 1.0, 1.0, 1.0, 1.0, 1.0, 1.0, 1.0, 1.0, 1.0, 1.0, 1.0, 1.0, 1.0, 1.0, 1.0, 1.0, 1.0, 1.0, 1.0, 1.0, 1.0, 1.0, 1.0, 1.0, 1.0, 1.0, 1.0, 1.0, 1.0, 1.0, 1.0, 1.0, 1.0, 1.0, 1.0, 1.0, 1.0, 1.0, 1.0, 1.0, 1.0, 1.0, 1.0, 1.0, 1.0, 1.0, 1.0, 1.0, 1.0, 1.0, 1.0, 1.0, 1.0, 1.0, 1.0, 1.0, 1.0, 1.0, 1.0, 1.0, 1.0, 1.0, 1.0, 1.0, 1.0, 1.0, 1.0, 1.0, 1.0, 1.0, 1.0, 1.0, 1.0, 1.0, 1.0, 1.0, 1.0, 1.0, 1.0, 1.0, 1.0, 1.0, 1.0, 1.0, 1.0, 1.0, 1.0, 1.0, 1.0, 1.0, 1.0, 1.0, 1.0, 1.0, 1.0, 1.0, 1.0, 1.0, 1.0, 1.0, 1.0, 1.0, 1.0, 1.0, 1.0, 1.0, 1.0, 1.0, 1.0, 1.0, 1.0, 1.0, 1.0, 1.0, 1.0, 1.0, 1.0, 1.0, 1.0, 1.0, 1.0, 1.0, 1.0, 1.0, 1.0, 1.0, 1.0, 1.0, 1.0, 1.0, 1.0, 1.0, 1.0, 1.0, 1.0, 1.0, 1.0, 1.0, 1.0, 1.0, 1.0, 1.0, 1.0, 1.0, 1.0, 1.0, 1.0, 1.0, 1.0, 1.0, 1.0, 1.0, 1.0, 1.0, 1.0, 1.0, 1.0, 1.0, 1.0, 1.0, 1.0, 1.0, 1.0, 1.0, 1.0, 1.0, 1.0, 1.0, 1.0, 1.0, 1.0, 1.0, 1.0, 1.0, 1.0, 1.0, 1.0, 1.0, 1.0, 1.0, 1.0, 1.0, 1.0, 1.0, 1.0, 1.0, 1.0, 1.0, 1.0, 1.0, 1.0, 1.0, 1.0, 1.0, 1.0, 1.0, 1.0, 1.0, 1.0, 1.0, 1.0, 1.0, 1.0, 1.0, 1.0, 1.0, 1.0, 1.0, 1.0, 1.0, 1.0, 1.0, 1.0, 1.0, 1.0, 1.0, 1.0, 1.0, 1.0, 1.0, 1.0, 1.0, 1.0, 1.0, 1.0, 1.0, 1.0, 1.0, 1.0, 1.0, 1.0, 1.0, 1.0, 1.0, 1.0, 1.0, 1.0, 1.0, 1.0, 1.0, 1.0, 1.0, 1.0, 1.0, 1.0, 1.0, 1.0, 1.0, 1.0, 1.0, 1.0, 1.0, 1.0, 1.0, 1.0, 1.0, 1.0, 1.0, 1.0, 1.0, 1.0, 1.0, 1.0, 1.0, 1.0, 1.0, 1.0, 1.0, 1.0, 1.0, 1.0, 1.0, 1.0, 1.0, 1.0, 1.0, 1.0, 1.0, 1.0, 1.0, 1.0, 1.0, 1.0, 1.0, 1.0, 1.0, 1.0, 1.0, 1.0, 1.0, 1.0, 1.0, 1.0, 1.0, 1.0, 1.0, 1.0, 1.0, 1.0, 1.0, 1.0, 1.0, 1.0, 1.0, 1.0, 1.0, 1.0, 1.0, 1.0, 1.0, 1.0, 1.0, 1.0, 1.0, 1.0, 1.0, 1.0, 1.0, 1.0, 1.0, 1.0, 1.0, 1.0, 1.0, 1.0, 1.0, 1.0, 1.0, 1.0, 1.0, 1.0, 1.0, 1.0, 1.0, 1.0, 1.0, 1.0, 1.0, 1.0, 1.0, 1.0, 1.0, 1.0, 1.0, 1.0, 1.0, 1.0, 1.0, 1.0, 1.0, 1.0, 1.0, 1.0, 1.0, 1.0, 1.0, 1.0, 1.0, 1.0, 1.0, 1.0, 1.0, 1.0, 1.0, 1.0, 1.0, 1.0, 1.0, 1.0, 1.0, 1.0, 1.0, 1.0, 1.0, 1.0, 1.0, 1.0, 1.0, 1.0, 1.0, 1.0, 1.0, 1.0, 1.0, 1.0, 1.0, 1.0, 1.0, 1.0, 1.0, 1.0, 1.0, 1.0, 1.0, 1.0, 1.0, 1.0, 1.0, 1.0, 1.0, 1.0, 1.0, 1.0, 1.0, 1.0, 1.0, 1.0, 1.0, 1.0, 1.0, 1.0, 1.0, 1.0, 1.0, 1.0, 1.0, 1.0, 1.0, 1.0, 1.0, 1.0, 1.0, 1.0, 1.0, 1.0, 1.0, 1.0, 1.0, 1.0, 1.0, 1.0, 1.0, 1.0, 1.0, 1.0, 1.0, 1.0, 1.0, 1.0, 1.0, 1.0, 1.0, 1.0, 1.0, 1.0, 1.0, 1.0, 1.0, 1.0, 1.0, 1.0, 1.0, 1.0, 1.0, 1.0, 1.0, 1.0, 1.0, 1.0, 1.0, 1.0, 1.0, 1.0, 1.0, 1.0, 1.0, 1.0, 1.0, 1.0, 1.0, 1.0, 1.0, 1.0, 1.0, 1.0, 1.0, 1.0, 1.0, 1.0, 1.0, 1.0, 1.0, 1.0, 1.0, 1.0, 1.0, 1.0, 1.0, 1.0, 1.0, 1.0, 1.0, 1.0, 1.0, 1.0, 1.0, 1.0, 1.0, 1.0, 1.0, 1.0, 1.0, 1.0, 1.0, 1.0, 1.0, 1.0, 1.0, 1.0, 1.0, 1.0, 1.0, 1.0, 1.0, 1.0, 1.0, 1.0, 1.0, 1.0, 1.0, 1.0, 1.0, 1.0, 1.0, 1.0, 1.0, 1.0, 1.0, 1.0, 1.0, 1.0, 1.0, 1.0, 1.0, 1.0, 1.0, 1.0, 1.0, 1.0, 1.0, 1.0, 1.0, 1.0, 1.0, 1.0, 1.0, 1.0, 1.0, 1.0, 1.0, 1.0, 1.0, 1.0, 1.0, 1.0, 1.0, 1.0, 1.0, 1.0, 1.0, 1.0, 1.0, 1.0, 1.0, 1.0, 1.0, 1.0, 1.0, 1.0, 1.0, 1.0, 1.0, 1.0, 1.0, 1.0, 1.0, 1.0, 1.0, 1.0, 1.0, 1.0, 1.0, 1.0, 1.0, 1.0, 1.0, 1.0, 1.0, 1.0, 1.0, 1.0, 1.0, 1.0, 1.0, 1.0, 1.0, 1.0, 1.0, 1.0, 1.0, 1.0, 1.0, 1.0, 1.0, 1.0, 1.0, 1.0, 1.0, 1.0, 1.0, 1.0, 1.0, 1.0, 1.0, 1.0, 1.0, 1.0, 1.0, 1.0, 1.0, 1.0, 1.0, 1.0, 1.0, 1.0, 1.0, 1.0, 1.0, 1.0, 1.0, 1.0, 1.0, 1.0, 1.0, 1.0, 1.0, 1.0, 1.0, 1.0, 1.0, 1.0, 1.0, 1.0, 1.0, 1.0, 1.0, 1.0, 1.0, 1.0, 1.0, 1.0, 1.0, 1.0, 1.0, 1.0, 1.0, 1.0, 1.0, 1.0, 1.0, 1.0, 1.0, 1.0, 1.0, 1.0, 1.0, 1.0, 1.0, 1.0, 1.0, 1.0, 1.0, 1.0, 1.0, 1.0, 1.0, 1.0, 1.0, 1.0, 1.0, 1.0, 1.0, 1.0, 1.0, 1.0, 1.0, 1.0, 1.0, 1.0, 1.0, 1.0, 1.0, 1.0, 1.0, 1.0, 1.0, 1.0, 1.0, 1.0, 1.0, 1.0, 1.0, 1.0, 1.0, 1.0, 1.0, 1.0, 1.0, 1.0, 1.0, 1.0, 1.0, 1.0, 1.0, 1.0, 1.0, 1.0, 1.0, 1.0, 1.0, 1.0, 1.0, 1.0, 1.0, 1.0, 1.0, 1.0, 1.0, 1.0, 1.0, 1.0, 1.0, 1.0, 1.0, 1.0, 1.0, 1.0, 1.0, 1.0, 1.0, 1.0, 1.0, 1.0, 1.0, 1.0, 1.0, 1.0, 1.0, 1.0, 1.0, 1.0, 1.0, 1.0, 1.0, 1.0, 1.0, 1.0, 1.0, 1.0, 1.0, 1.0, 1.0, 1.0, 1.0, 1.0, 1.0, 1.0, 1.0, 1.0, 1.0, 1.0, 1.0, 1.0, 1.0, 1.0, 1.0, 1.0, 1.0, 1.0, 1.0, 1.0, 1.0, 1.0, 1.0, 1.0, 1.0, 1.0, 1.0, 1.0, 1.0, 1.0, 1.0, 1.0, 1.0, 1.0, 1.0, 1.0, 1.0, 1.0, 1.0, 1.0, 1.0, 1.0, 1.0, 1.0, 1.0, 1.0, 1.0, 1.0, 1.0, 1.0, 1.0, 1.0, 1.0, 1.0, 1.0, 1.0, 1.0, 1.0, 1.0, 1.0, 1.0, 1.0, 1.0, 1.0, 1.0, 1.0, 1.0, 1.0, 1.0, 1.0, 1.0, 1.0, 1.0, 1.0, 1.0, 1.0, 1.0, 1.0, 1.0, 1.0, 1.0, 1.0, 1.0, 1.0, 1.0, 1.0, 1.0, 1.0, 1.0, 1.0, 1.0, 1.0, 1.0, 1.0, 1.0, 1.0, 1.0, 1.0, 1.0, 1.0, 1.0, 1.0, 1.0, 1.0, 1.0, 1.0, 1.0, 1.0, 1.0, 1.0, 1.0, 1.0, 1.0, 1.0, 1.0, 1.0, 1.0, 1.0, 1.0, 1.0, 1.0, 1.0, 1.0, 1.0, 1.0, 1.0, 1.0, 1.0, 1.0, 1.0, 1.0, 1.0, 1.0, 1.0, 1.0, 1.0, 1.0, 1.0, 1.0, 1.0, 1.0, 1.0, 1.0, 1.0, 1.0, 1.0, 1.0, 1.0, 1.0, 1.0, 1.0, 1.0, 1.0, 1.0, 1.0, 1.0, 1.0, 1.0, 1.0, 1.0, 1.0, 1.0, 1.0, 1.0, 1.0, 1.0, 1.0, 1.0, 1.0, 1.0, 1.0, 1.0, 1.0, 1.0, 1.0, 1.0, 1.0, 1.0, 1.0, 1.0, 1.0, 1.0, 1.0, 1.0, 1.0, 1.0, 1.0, 1.0, 1.0, 1.0, 1.0, 1.0, 1.0, 1.0, 1.0, 1.0, 1.0, 1.0, 1.0, 1.0, 1.0, 1.0, 1.0, 1.0, 1.0, 1.0, 1.0, 1.0, 1.0, 1.0, 1.0, 1.0, 1.0, 1.0, 1.0, 1.0, 1.0, 1.0, 1.0, 1.0, 1.0, 1.0, 1.0, 1.0, 1.0, 1.0, 1.0, 1.0, 1.0, 1.0, 1.0, 1.0, 1.0, 1.0, 1.0, 1.0, 1.0, 1.0, 1.0, 1.0, 1.0, 1.0, 1.0, 1.0, 1.0, 1.0, 1.0, 1.0, 1.0, 1.0, 1.0, 1.0, 1.0, 1.0, 1.0, 1.0, 1.0, 1.0, 1.0, 1.0, 1.0, 1.0, 1.0, 1.0, 1.0, 1.0, 1.0, 1.0, 1.0, 1.0, 1.0, 1.0, 1.0, 1.0, 1.0, 1.0, 1.0, 1.0, 1.0, 1.0, 1.0, 1.0, 1.0, 1.0, 1.0, 1.0, 1.0, 1.0, 1.0, 1.0, 1.0, 1.0, 1.0, 1.0, 1.0, 1.0, 1.0, 1.0, 1.0, 1.0, 1.0, 1.0, 1.0, 1.0, 1.0, 1.0, 1.0, 1.0, 1.0, 1.0, 1.0, 1.0, 1.0, 1.0, 1.0, 1.0, 1.0, 1.0, 1.0, 1.0, 1.0, 1.0, 1.0, 1.0, 1.0, 1.0, 1.0, 1.0, 1.0, 1.0, 1.0, 1.0, 1.0, 1.0, 1.0, 1.0, 1.0, 1.0, 1.0, 1.0, 1.0, 1.0, 1.0, 1.0, 1.0, 1.0, 1.0, 1.0, 1.0, 1.0, 1.0, 1.0, 1.0, 1.0, 1.0, 1.0, 1.0, 1.0, 1.0, 1.0, 1.0, 1.0, 1.0, 1.0, 1.0, 1.0, 1.0, 1.0, 1.0, 1.0, 1.0, 1.0, 1.0, 1.0, 1.0, 1.0, 1.0, 1.0, 1.0, 1.0, 1.0, 1.0, 1.0, 1.0, 1.0, 1.0, 1.0, 1.0, 1.0, 1.0, 1.0, 1.0, 1.0, 1.0, 1.0, 1.0, 1.0, 1.0, 1.0, 1.0, 1.0, 1.0, 1.0, 1.0, 1.0, 1.0, 1.0, 1.0, 1.0, 1.0, 1.0, 1.0, 1.0, 1.0, 1.0, 1.0, 1.0, 1.0, 1.0, 1.0, 1.0, 1.0, 1.0, 1.0, 1.0, 1.0, 1.0, 1.0, 1.0, 1.0, 1.0, 1.0, 1.0, 1.0, 1.0, 1.0, 1.0, 1.0, 1.0, 1.0, 1.0, 1.0, 1.0, 1.0, 1.0, 1.0, 1.0, 1.0, 1.0, 1.0, 1.0, 1.0, 1.0, 1.0, 1.0, 1.0, 1.0, 1.0, 1.0, 1.0, 1.0, 1.0, 1.0, 1.0, 1.0, 1.0, 1.0, 1.0, 1.0, 1.0, 1.0, 1.0, 1.0, 1.0, 1.0, 1.0, 1.0, 1.0, 1.0, 1.0, 1.0, 1.0, 1.0, 1.0, 1.0, 1.0, 1.0, 1.0, 1.0, 1.0, 1.0, 1.0, 1.0, 1.0, 1.0, 1.0, 1.0, 1.0, 1.0, 1.0, 1.0, 1.0, 1.0, 1.0, 1.0, 1.0, 1.0, 1.0, 1.0, 1.0, 1.0, 1.0, 1.0, 1.0, 1.0, 1.0, 1.0, 1.0, 1.0, 1.0, 1.0, 1.0, 1.0, 1.0, 1.0, 1.0, 1.0, 1.0, 1.0, 1.0, 1.0, 1.0, 1.0, 1.0, 1.0, 1.0, 1.0, 1.0, 1.0, 1.0, 1.0, 1.0, 1.0, 1.0, 1.0, 1.0, 1.0, 1.0, 1.0, 1.0, 1.0, 1.0, 1.0, 1.0, 1.0, 1.0, 1.0, 1.0, 1.0, 1.0, 1.0, 1.0, 1.0, 1.0, 1.0, 1.0, 1.0, 1.0, 1.0, 1.0, 1.0, 1.0, 1.0, 1.0, 1.0, 1.0, 1.0, 1.0, 1.0, 1.0, 1.0, 1.0, 1.0, 1.0, 1.0, 1.0, 1.0, 1.0, 1.0, 1.0, 1.0, 1.0, 1.0, 1.0, 1.0, 1.0, 1.0, 1.0, 1.0, 1.0, 1.0, 1.0, 1.0, 1.0, 1.0, 1.0, 1.0, 1.0, 1.0, 1.0, 1.0, 1.0, 1.0, 1.0, 1.0, 1.0, 1.0, 1.0, 1.0, 1.0, 1.0, 1.0, 1.0, 1.0, 1.0, 1.0, 1.0, 1.0, 1.0, 1.0, 1.0, 1.0, 1.0, 1.0, 1.0, 1.0, 1.0, 1.0, 1.0, 1.0, 1.0, 1.0, 1.0, 1.0, 1.0, 1.0, 1.0, 1.0, 1.0, 1.0, 1.0, 1.0, 1.0, 1.0, 1.0, 1.0, 1.0, 1.0, 1.0, 1.0, 1.0, 1.0, 1.0, 1.0, 1.0, 1.0, 1.0, 1.0, 1.0, 1.0, 1.0, 1.0, 1.0, 1.0, 1.0, 1.0, 1.0, 1.0, 1.0, 1.0, 1.0, 1.0, 1.0, 1.0, 1.0, 1.0, 1.0, 1.0, 1.0, 1.0, 1.0, 1.0, 1.0, 1.0, 1.0, 1.0, 1.0, 1.0, 1.0, 1.0, 1.0, 1.0, 1.0, 1.0, 1.0, 1.0, 1.0, 1.0, 1.0, 1.0, 1.0, 1.0, 1.0, 1.0, 1.0, 1.0, 1.0, 1.0, 1.0, 1.0, 1.0, 1.0, 1.0, 1.0, 1.0, 1.0, 1.0, 1.0, 1.0, 1.0, 1.0, 1.0, 1.0, 1.0, 1.0, 1.0, 1.0, 1.0, 1.0, 1.0, 1.0, 1.0, 1.0, 1.0, 1.0, 1.0, 1.0, 1.0, 1.0, 1.0, 1.0, 1.0, 1.0, 1.0, 1.0, 1.0, 1.0, 1.0, 1.0, 1.0, 1.0, 1.0, 1.0, 1.0, 1.0, 1.0, 1.0, 1.0, 1.0, 1.0, 1.0, 1.0, 1.0, 1.0, 1.0, 1.0, 1.0, 1.0, 1.0, 1.0, 1.0, 1.0, 1.0, 1.0, 1.0, 1.0, 1.0, 1.0, 1.0, 1.0, 1.0, 1.0, 1.0, 1.0, 1.0, 1.0, 1.0, 1.0, 1.0, 1.0, 1.0, 1.0, 1.0, 1.0, 1.0, 1.0, 1.0, 1.0, 1.0, 1.0, 1.0, 1.0, 1.0, 1.0, 1.0, 1.0, 1.0, 1.0, 1.0, 1.0, 1.0, 1.0, 1.0, 1.0, 1.0, 1.0, 1.0, 1.0, 1.0, 1.0, 1.0, 1.0, 1.0, 1.0, 1.0, 1.0, 1.0, 1.0, 1.0, 1.0, 1.0, 1.0, 1.0, 1.0, 1.0, 1.0, 1.0, 1.0, 1.0, 1.0, 1.0, 1.0, 1.0, 1.0, 1.0, 1.0, 1.0, 1.0, 1.0, 1.0, 1.0, 1.0, 1.0, 1.0, 1.0, 1.0, 1.0, 1.0, 1.0, 1.0, 1.0, 1.0, 1.0, 1.0, 1.0, 1.0, 1.0, 1.0, 1.0, 1.0, 1.0, 1.0, 1.0, 1.0, 1.0, 1.0, 1.0, 1.0, 1.0, 1.0, 1.0, 1.0, 1.0, 1.0, 1.0, 1.0, 1.0, 1.0, 1.0, 1.0, 1.0, 1.0, 1.0, 1.0, 1.0, 1.0, 1.0, 1.0, 1.0, 1.0, 1.0, 1.0, 1.0, 1.0, 1.0, 1.0, 1.0, 1.0, 1.0, 1.0, 1.0, 1.0, 1.0, 1.0, 1.0, 1.0, 1.0, 1.0, 1.0, 1.0, 1.0, 1.0, 1.0, 1.0, 1.0, 1.0, 1.0, 1.0, 1.0, 1.0, 1.0, 1.0, 1.0, 1.0, 1.0, 1.0, 1.0, 1.0, 1.0, 1.0, 1.0, 1.0, 1.0, 1.0, 1.0, 1.0, 1.0, 1.0, 1.0, 1.0, 1.0, 1.0, 1.0, 1.0, 1.0, 1.0, 1.0, 1.0, 1.0, 1.0, 1.0, 1.0, 1.0, 1.0, 1.0, 1.0, 1.0, 1.0, 1.0, 1.0, 1.0, 1.0, 1.0, 1.0, 1.0, 1.0, 1.0, 1.0, 1.0, 1.0, 1.0, 1.0, 1.0, 1.0, 1.0, 1.0, 1.0, 1.0, 1.0, 1.0, 1.0, 1.0, 1.0, 1.0, 1.0, 1.0, 1.0, 1.0, 1.0, 1.0, 1.0, 1.0, 1.0, 1.0, 1.0, 1.0, 1.0, 1.0, 1.0, 1.0, 1.0, 1.0, 1.0, 1.0, 1.0, 1.0, 1.0, 1.0, 1.0, 1.0, 1.0, 1.0, 1.0, 1.0, 1.0, 1.0, 1.0, 1.0, 1.0, 1.0, 1.0, 1.0, 1.0, 1.0, 1.0, 1.0, 1.0, 1.0, 1.0, 1.0, 1.0, 1.0, 1.0, 1.0, 1.0, 1.0, 1.0, 1.0, 1.0, 1.0, 1.0, 1.0, 1.0, 1.0, 1.0, 1.0, 1.0, 1.0, 1.0, 1.0, 1.0, 1.0, 1.0, 1.0, 1.0, 1.0, 1.0, 1.0, 1.0, 1.0, 1.0, 1.0, 1.0, 1.0, 1.0, 1.0, 1.0, 1.0, 1.0, 1.0, 1.0, 1.0, 1.0])
me_cube.materials.append(mat_basepalette)
me_cube.materials.append(mat_face)
me_cube.materials.append(mat_basepalette_001)
me_cube.materials.append(mat_face_001)
me_cube.materials.append(mat_scar)
me_cube.update()

# ---- objects
ob_palmita = bpy.data.objects.new('Palmita', me_cube)

# ---- transforms, parenting, visibility, modifiers, constraints
ob_palmita.location = (0.0, 0.0, 0.0)
_vg = ob_palmita.vertex_groups.new(name='Root')
_vg = ob_palmita.vertex_groups.new(name='Spine')
_vg = ob_palmita.vertex_groups.new(name='HornLower.L')
_vg = ob_palmita.vertex_groups.new(name='HornUpper.L')
_vg = ob_palmita.vertex_groups.new(name='ElbowArm.L')
_vg = ob_palmita.vertex_groups.new(name='Arm.L')
_vg = ob_palmita.vertex_groups.new(name='Elbow.L')
_vg = ob_palmita.vertex_groups.new(name='Hand.L')
_vg = ob_palmita.vertex_groups.new(name='UpperLeg.L')
_vg = ob_palmita.vertex_groups.new(name='LowerLeg.L')
_vg = ob_palmita.vertex_groups.new(name='Head')
_vg = ob_palmita.vertex_groups.new(name='HornLower.R')
_vg = ob_palmita.vertex_groups.new(name='HornUpper.R')
_vg = ob_palmita.vertex_groups.new(name='ElbowArm.R')
_vg = ob_palmita.vertex_groups.new(name='Arm.R')
_vg = ob_palmita.vertex_groups.new(name='Elbow.R')
_vg = ob_palmita.vertex_groups.new(name='Hand.R')
_vg = ob_palmita.vertex_groups.new(name='UpperLeg.R')
_vg = ob_palmita.vertex_groups.new(name='LowerLeg.R')
_vg = ob_palmita.vertex_groups.new(name='IKLegPole.L')
_vg = ob_palmita.vertex_groups.new(name='IKLegPole.R')
_vg = ob_palmita.vertex_groups.new(name='Group')

# ---- collection membership
col_collection.objects.link(ob_palmita)

# ---- scene / render settings (as saved in the file)
scene.frame_start = 1; scene.frame_end = 250; scene.frame_set(18)
scene.render.engine = 'BLENDER_EEVEE_NEXT'
scene.cycles.sampling_pattern = 'TABULATED_SOBOL'
scene.view_settings.view_transform = 'Filmic'
bpy.context.view_layer.update()

# ---- added for rendering (the .blend has no active camera and no usable light): camera, sun
cam_auto = bpy.data.cameras.new('AutoCamera')
cam_auto.lens = 50.0
cam_auto.sensor_width = 36.0
cam_auto.clip_end = 1000.0
ob_auto_camera = bpy.data.objects.new('AutoCamera', cam_auto)
scene.collection.objects.link(ob_auto_camera)
ob_auto_camera.location = (0.927835, -1.11029, 0.957912)
ob_auto_camera.rotation_euler = (1.09748, -7.21219e-08, 0.694738)
scene.camera = ob_auto_camera
light_auto_sun = bpy.data.lights.new('AutoSun', 'SUN')
light_auto_sun.energy = 3.0
light_auto_sun.angle = 0.0523599
ob_auto_sun = bpy.data.objects.new('AutoSun', light_auto_sun)
scene.collection.objects.link(ob_auto_sun)
ob_auto_sun.rotation_euler = (0.872665, 0.174533, 0.523599)
bpy.context.view_layer.update()
